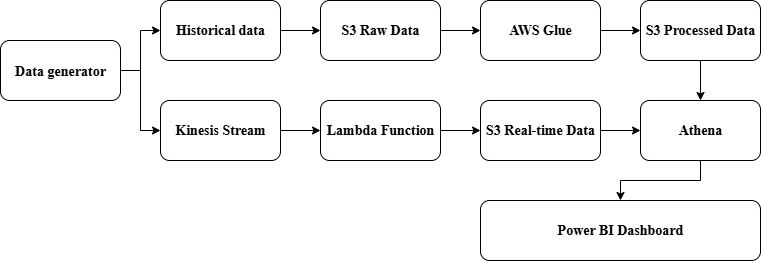

The diagram above was exported from draw.io. Its source (the exported page's mxGraphModel, read from the mxfile embedded in the PNG):
<mxGraphModel dx="1042" dy="710" grid="1" gridSize="10" guides="1" tooltips="1" connect="1" arrows="1" fold="1" page="1" pageScale="1" pageWidth="850" pageHeight="1100" math="0" shadow="0">
  <root>
    <mxCell id="0" />
    <mxCell id="1" parent="0" />
    <mxCell id="tyrFBuFserUdbU6FRAkD-12" value="" style="edgeStyle=orthogonalEdgeStyle;rounded=0;orthogonalLoop=1;jettySize=auto;html=1;" edge="1" parent="1" source="tyrFBuFserUdbU6FRAkD-2" target="tyrFBuFserUdbU6FRAkD-3">
      <mxGeometry relative="1" as="geometry" />
    </mxCell>
    <mxCell id="tyrFBuFserUdbU6FRAkD-20" value="" style="edgeStyle=orthogonalEdgeStyle;rounded=0;orthogonalLoop=1;jettySize=auto;html=1;" edge="1" parent="1" source="tyrFBuFserUdbU6FRAkD-2" target="tyrFBuFserUdbU6FRAkD-14">
      <mxGeometry relative="1" as="geometry" />
    </mxCell>
    <mxCell id="tyrFBuFserUdbU6FRAkD-2" value="&lt;h3 style=&quot;line-height: 140%;&quot;&gt;Data generator&lt;/h3&gt;" style="rounded=1;whiteSpace=wrap;html=1;align=center;verticalAlign=middle;fontFamily=Times New Roman;" vertex="1" parent="1">
      <mxGeometry x="20" y="370" width="120" height="60" as="geometry" />
    </mxCell>
    <mxCell id="tyrFBuFserUdbU6FRAkD-8" value="" style="edgeStyle=orthogonalEdgeStyle;rounded=0;orthogonalLoop=1;jettySize=auto;html=1;" edge="1" parent="1" source="tyrFBuFserUdbU6FRAkD-3" target="tyrFBuFserUdbU6FRAkD-4">
      <mxGeometry relative="1" as="geometry" />
    </mxCell>
    <mxCell id="tyrFBuFserUdbU6FRAkD-3" value="&lt;font style=&quot;font-size: 14px;&quot;&gt;Historical data&lt;/font&gt;" style="rounded=1;whiteSpace=wrap;html=1;fontFamily=Times New Roman;fontStyle=1;verticalAlign=middle;" vertex="1" parent="1">
      <mxGeometry x="180" y="330" width="120" height="60" as="geometry" />
    </mxCell>
    <mxCell id="tyrFBuFserUdbU6FRAkD-10" value="" style="edgeStyle=orthogonalEdgeStyle;rounded=0;orthogonalLoop=1;jettySize=auto;html=1;" edge="1" parent="1" source="tyrFBuFserUdbU6FRAkD-4" target="tyrFBuFserUdbU6FRAkD-5">
      <mxGeometry relative="1" as="geometry" />
    </mxCell>
    <mxCell id="tyrFBuFserUdbU6FRAkD-4" value="&lt;font style=&quot;font-size: 14px;&quot;&gt;S3 Raw Data&lt;/font&gt;" style="rounded=1;whiteSpace=wrap;html=1;fontFamily=Times New Roman;fontStyle=1;verticalAlign=middle;" vertex="1" parent="1">
      <mxGeometry x="340" y="330" width="120" height="60" as="geometry" />
    </mxCell>
    <mxCell id="tyrFBuFserUdbU6FRAkD-13" value="" style="edgeStyle=orthogonalEdgeStyle;rounded=0;orthogonalLoop=1;jettySize=auto;html=1;" edge="1" parent="1" source="tyrFBuFserUdbU6FRAkD-5" target="tyrFBuFserUdbU6FRAkD-6">
      <mxGeometry relative="1" as="geometry" />
    </mxCell>
    <mxCell id="tyrFBuFserUdbU6FRAkD-5" value="&lt;font style=&quot;font-size: 14px;&quot;&gt;AWS Glue&lt;/font&gt;" style="rounded=1;whiteSpace=wrap;html=1;fontFamily=Times New Roman;fontStyle=1;verticalAlign=middle;" vertex="1" parent="1">
      <mxGeometry x="500" y="330" width="120" height="60" as="geometry" />
    </mxCell>
    <mxCell id="tyrFBuFserUdbU6FRAkD-25" value="" style="edgeStyle=orthogonalEdgeStyle;rounded=0;orthogonalLoop=1;jettySize=auto;html=1;" edge="1" parent="1" source="tyrFBuFserUdbU6FRAkD-6" target="tyrFBuFserUdbU6FRAkD-18">
      <mxGeometry relative="1" as="geometry" />
    </mxCell>
    <mxCell id="tyrFBuFserUdbU6FRAkD-6" value="&lt;font style=&quot;font-size: 14px;&quot;&gt;S3 Processed Data&lt;/font&gt;" style="rounded=1;whiteSpace=wrap;html=1;fontFamily=Times New Roman;fontStyle=1;verticalAlign=middle;" vertex="1" parent="1">
      <mxGeometry x="660" y="330" width="120" height="60" as="geometry" />
    </mxCell>
    <mxCell id="tyrFBuFserUdbU6FRAkD-21" value="" style="edgeStyle=orthogonalEdgeStyle;rounded=0;orthogonalLoop=1;jettySize=auto;html=1;" edge="1" parent="1" source="tyrFBuFserUdbU6FRAkD-14" target="tyrFBuFserUdbU6FRAkD-16">
      <mxGeometry relative="1" as="geometry" />
    </mxCell>
    <mxCell id="tyrFBuFserUdbU6FRAkD-14" value="&lt;font style=&quot;font-size: 14px;&quot;&gt;Kinesis Stream&lt;/font&gt;" style="rounded=1;whiteSpace=wrap;html=1;fontFamily=Times New Roman;fontStyle=1;verticalAlign=middle;" vertex="1" parent="1">
      <mxGeometry x="180" y="430" width="120" height="60" as="geometry" />
    </mxCell>
    <mxCell id="tyrFBuFserUdbU6FRAkD-22" value="" style="edgeStyle=orthogonalEdgeStyle;rounded=0;orthogonalLoop=1;jettySize=auto;html=1;" edge="1" parent="1" source="tyrFBuFserUdbU6FRAkD-16" target="tyrFBuFserUdbU6FRAkD-17">
      <mxGeometry relative="1" as="geometry" />
    </mxCell>
    <mxCell id="tyrFBuFserUdbU6FRAkD-16" value="&lt;font style=&quot;font-size: 14px;&quot;&gt;Lambda Function&lt;/font&gt;" style="rounded=1;whiteSpace=wrap;html=1;fontFamily=Times New Roman;fontStyle=1;verticalAlign=middle;" vertex="1" parent="1">
      <mxGeometry x="340" y="430" width="120" height="60" as="geometry" />
    </mxCell>
    <mxCell id="tyrFBuFserUdbU6FRAkD-23" value="" style="edgeStyle=orthogonalEdgeStyle;rounded=0;orthogonalLoop=1;jettySize=auto;html=1;" edge="1" parent="1" source="tyrFBuFserUdbU6FRAkD-17" target="tyrFBuFserUdbU6FRAkD-18">
      <mxGeometry relative="1" as="geometry" />
    </mxCell>
    <mxCell id="tyrFBuFserUdbU6FRAkD-17" value="&lt;font style=&quot;font-size: 14px;&quot;&gt;S3 Real-time Data&lt;/font&gt;" style="rounded=1;whiteSpace=wrap;html=1;fontFamily=Times New Roman;fontStyle=1;verticalAlign=middle;" vertex="1" parent="1">
      <mxGeometry x="500" y="430" width="120" height="60" as="geometry" />
    </mxCell>
    <mxCell id="tyrFBuFserUdbU6FRAkD-26" value="" style="edgeStyle=orthogonalEdgeStyle;rounded=0;orthogonalLoop=1;jettySize=auto;html=1;" edge="1" parent="1" source="tyrFBuFserUdbU6FRAkD-18" target="tyrFBuFserUdbU6FRAkD-19">
      <mxGeometry relative="1" as="geometry" />
    </mxCell>
    <mxCell id="tyrFBuFserUdbU6FRAkD-18" value="&lt;font style=&quot;font-size: 14px;&quot;&gt;Athena&lt;/font&gt;" style="rounded=1;whiteSpace=wrap;html=1;fontFamily=Times New Roman;fontStyle=1;verticalAlign=middle;" vertex="1" parent="1">
      <mxGeometry x="660" y="430" width="120" height="60" as="geometry" />
    </mxCell>
    <mxCell id="tyrFBuFserUdbU6FRAkD-19" value="&lt;font style=&quot;font-size: 14px;&quot;&gt;Power BI Dashboard&lt;/font&gt;" style="rounded=1;whiteSpace=wrap;html=1;fontFamily=Times New Roman;fontStyle=1;verticalAlign=middle;" vertex="1" parent="1">
      <mxGeometry x="500" y="530" width="280" height="60" as="geometry" />
    </mxCell>
  </root>
</mxGraphModel>